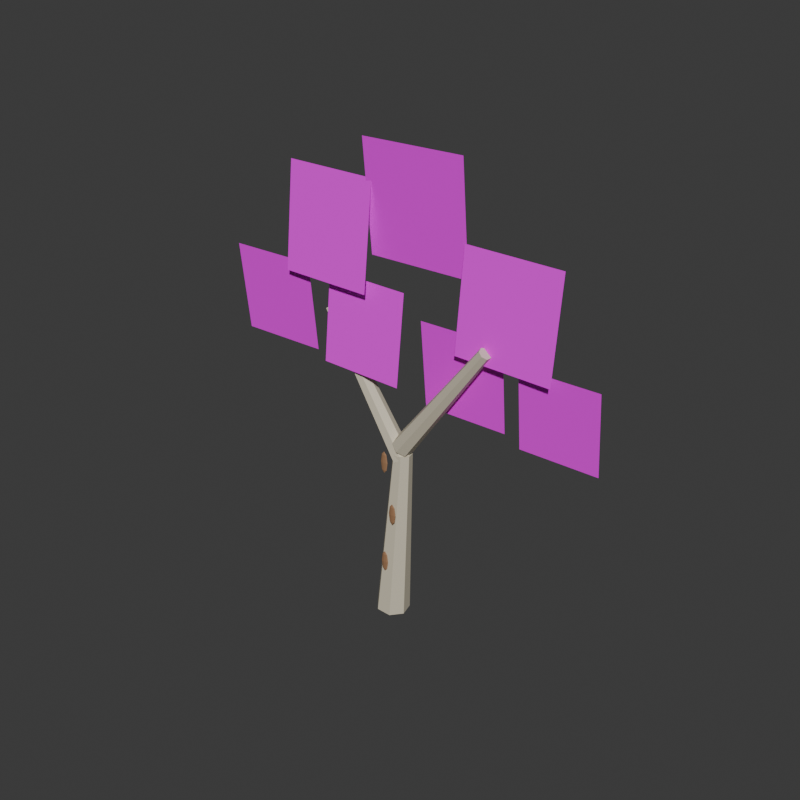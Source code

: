 # Source: TREE_EUCALYPTUS_001_MAP_SOURCE.blend  (saved by Blender 5.2.44; exported with 4.5.12 LTS)
import bpy
from mathutils import Matrix  # noqa: F401  (used for matrix-valued properties, if any)

bpy.ops.wm.read_factory_settings(use_empty=True)
scene = bpy.context.scene
scene.name = 'Scene'

# ---- collections
col_collection = bpy.data.collections.new('Collection'); scene.collection.children.link(col_collection)

# ---- images (referenced by path relative to the original .blend; pixels are not part of the script)
import os
ASSET_DIR = os.environ.get("B2B_ASSET_DIR", "")  # directory of the original .blend (textures are referenced by path, not embedded)
HERE = os.path.dirname(os.path.abspath(__file__))  # packed textures are extracted next to this script under _unpacked/

def load_image(name, relpath, width, height, colorspace="sRGB"):
    """Load a texture the original file referenced (path relative to the .blend, or extracted next to this script)."""
    p = next((c for c in (os.path.join(HERE, relpath), os.path.join(ASSET_DIR, relpath)) if relpath and os.path.exists(c)), "")
    if p:
        img = bpy.data.images.load(p, check_existing=True)
        img.name = name
    else:  # same state as the original file: an image datablock whose file is absent (Cycles renders it pink)
        img = bpy.data.images.new(name, width, height)
        img.source = "FILE"
        img.filepath = "//" + (relpath or name)
    img.colorspace_settings.name = colorspace
    return img
img_eucalyptus_foliage_cluster_atlas_v2_clean_png = load_image('EUCALYPTUS_FOLIAGE_CLUSTER_ATLAS_V2_CLEAN.png', 'EUCALYPTUS_FOLIAGE_CLUSTER_ATLAS_V2_CLEAN.png', 1024, 1024, 'sRGB')

# ---- materials (node trees are filled in below, after node groups)
mat_gg_mat_eucalyptus_bark_pale_002 = bpy.data.materials.new('GG_MAT_EUCALYPTUS_BARK_PALE.002')
mat_gg_mat_eucalyptus_bark_pale_002.diffuse_color = (0.66, 0.6, 0.46, 1.0)
mat_gg_mat_eucalyptus_bark_warm_patch_002 = bpy.data.materials.new('GG_MAT_EUCALYPTUS_BARK_WARM_PATCH.002')
mat_gg_mat_eucalyptus_bark_warm_patch_002.diffuse_color = (0.34, 0.18, 0.09, 1.0)
mat_gg_mat_eucalyptus_foliage_atlas_v2_003 = bpy.data.materials.new('GG_MAT_EUCALYPTUS_FOLIAGE_ATLAS_V2.003')
mat_gg_mat_eucalyptus_foliage_atlas_v2_003.diffuse_color = (1.0, 1.0, 1.0, 1.0)

# ---- material node trees
mat_gg_mat_eucalyptus_bark_pale_002.use_nodes = True; mat_gg_mat_eucalyptus_bark_pale_002.node_tree.nodes.clear()
_N = mat_gg_mat_eucalyptus_bark_pale_002.node_tree.nodes; _L = mat_gg_mat_eucalyptus_bark_pale_002.node_tree.links
n0 = _N.new('ShaderNodeBsdfPrincipled'); n0.name = 'Principled BSDF'; n0.location = (-200, 100)
n0.inputs[0].default_value = (0.66, 0.6, 0.46, 1.0)
n0.inputs[2].default_value = 0.72
n0.inputs[10].default_value = 0.005
n1 = _N.new('ShaderNodeOutputMaterial'); n1.name = 'Material Output'; n1.location = (200, 100)
_L.new(n0.outputs[0], n1.inputs[0])
n1.is_active_output = True
mat_gg_mat_eucalyptus_bark_warm_patch_002.use_nodes = True; mat_gg_mat_eucalyptus_bark_warm_patch_002.node_tree.nodes.clear()
_N = mat_gg_mat_eucalyptus_bark_warm_patch_002.node_tree.nodes; _L = mat_gg_mat_eucalyptus_bark_warm_patch_002.node_tree.links
n0 = _N.new('ShaderNodeBsdfPrincipled'); n0.name = 'Principled BSDF'; n0.location = (-200, 100)
n0.inputs[0].default_value = (0.34, 0.18, 0.09, 1.0)
n0.inputs[2].default_value = 0.72
n0.inputs[10].default_value = 0.005
n1 = _N.new('ShaderNodeOutputMaterial'); n1.name = 'Material Output'; n1.location = (200, 100)
_L.new(n0.outputs[0], n1.inputs[0])
n1.is_active_output = True
mat_gg_mat_eucalyptus_foliage_atlas_v2_003.use_nodes = True; mat_gg_mat_eucalyptus_foliage_atlas_v2_003.node_tree.nodes.clear()
_N = mat_gg_mat_eucalyptus_foliage_atlas_v2_003.node_tree.nodes; _L = mat_gg_mat_eucalyptus_foliage_atlas_v2_003.node_tree.links
n0 = _N.new('ShaderNodeOutputMaterial'); n0.name = 'Material Output'; n0.location = (0, 0)
n1 = _N.new('ShaderNodeBsdfPrincipled'); n1.name = 'Principled BSDF'; n1.location = (0, 0)
n1.inputs[2].default_value = 0.82
n1.inputs[10].default_value = 0.005
n2 = _N.new('ShaderNodeTexImage'); n2.name = 'Image Texture'; n2.location = (0, 0)
n2.image = img_eucalyptus_foliage_cluster_atlas_v2_clean_png
_L.new(n2.outputs[0], n1.inputs[0])
_L.new(n2.outputs[1], n1.inputs[4])
_L.new(n1.outputs[0], n0.inputs[0])
n0.is_active_output = True

# ---- world
world_world = bpy.data.worlds.new('World'); scene.world = world_world
world_world.use_nodes = True; world_world.node_tree.nodes.clear()
_N = world_world.node_tree.nodes; _L = world_world.node_tree.links
n0 = _N.new('ShaderNodeOutputWorld'); n0.name = 'World Output'; n0.location = (200, 100)
n1 = _N.new('ShaderNodeBackground'); n1.name = 'Background'; n1.location = (-200, 100)
n1.inputs[0].default_value = (0.05088, 0.05088, 0.05088, 1.0)
_L.new(n1.outputs[0], n0.inputs[0])
n0.is_active_output = True
world_world.color = (0.035, 0.045, 0.035)
world_world.sun_shadow_jitter_overblur = 0.0

# ---- meshes
me_cone_016 = bpy.data.meshes.new('Cone.016')
me_cone_016.from_pydata([(0.0, 0.25, -1.327), (0.0, 0.14, 1.327), (0.1955, 0.1559, -1.327), (0.1095, 0.08729, 1.327), (0.2437, -0.05563, -1.327), (0.1365, -0.03115, 1.327), (0.1085, -0.2252, -1.327), (0.06074, -0.1261, 1.327), (-0.1085, -0.2252, -1.327), (-0.06074, -0.1261, 1.327), (-0.2437, -0.05563, -1.327), (-0.1365, -0.03115, 1.327), (-0.1955, 0.1559, -1.327), (-0.1095, 0.08729, 1.327)], [], [(0, 1, 3, 2), (2, 3, 5, 4), (4, 5, 7, 6), (6, 7, 9, 8), (8, 9, 11, 10), (3, 1, 13, 11, 9, 7, 5), (10, 11, 13, 12), (12, 13, 1, 0), (0, 2, 4, 6, 8, 10, 12)])
_uv = me_cone_016.uv_layers.new(name='UVMap')
_uv.uv.foreach_set('vector', [1.0, 0.5, 1.0, 1.0, 0.8571, 1.0, 0.8571, 0.5, 0.8571, 0.5, 0.8571, 1.0, 0.7143, 1.0, 0.7143, 0.5, 0.7143, 0.5, 0.7143, 1.0, 0.5714, 1.0, 0.5714, 0.5, 0.5714, 0.5, 0.5714, 1.0, 0.4286, 1.0, 0.4286, 0.5, 0.4286, 0.5, 0.4286, 1.0, 0.2857, 1.0, 0.2857, 0.5, 0.4376, 0.3996, 0.25, 0.49, 0.06236, 0.3996, 0.01602, 0.1966, 0.1459, 0.03377, 0.3541, 0.03377, 0.484, 0.1966, 0.2857, 0.5, 0.2857, 1.0, 0.1429, 1.0, 0.1429, 0.5, 0.1429, 0.5, 0.1429, 1.0, 2.98e-08, 1.0, 2.98e-08, 0.5, 0.75, 0.49, 0.9376, 0.3996, 0.984, 0.1966, 0.8541, 0.03377, 0.6459, 0.03377, 0.516, 0.1966, 0.5624, 0.3996])
me_cone_016.materials.append(mat_gg_mat_eucalyptus_bark_pale_002)
me_cone_016.update()
me_cone_017 = bpy.data.meshes.new('Cone.017')
me_cone_017.from_pydata([(0.0, 0.15, -1.166), (0.0, 0.084, 1.166), (0.1173, 0.09352, -1.166), (0.06567, 0.05237, 1.166), (0.1462, -0.03338, -1.166), (0.08189, -0.01869, 1.166), (0.06508, -0.1351, -1.166), (0.03645, -0.07568, 1.166), (-0.06508, -0.1351, -1.166), (-0.03645, -0.07568, 1.166), (-0.1462, -0.03338, -1.166), (-0.08189, -0.01869, 1.166), (-0.1173, 0.09352, -1.166), (-0.06567, 0.05237, 1.166)], [], [(0, 1, 3, 2), (2, 3, 5, 4), (4, 5, 7, 6), (6, 7, 9, 8), (8, 9, 11, 10), (3, 1, 13, 11, 9, 7, 5), (10, 11, 13, 12), (12, 13, 1, 0), (0, 2, 4, 6, 8, 10, 12)])
_uv = me_cone_017.uv_layers.new(name='UVMap')
_uv.uv.foreach_set('vector', [1.0, 0.5, 1.0, 1.0, 0.8571, 1.0, 0.8571, 0.5, 0.8571, 0.5, 0.8571, 1.0, 0.7143, 1.0, 0.7143, 0.5, 0.7143, 0.5, 0.7143, 1.0, 0.5714, 1.0, 0.5714, 0.5, 0.5714, 0.5, 0.5714, 1.0, 0.4286, 1.0, 0.4286, 0.5, 0.4286, 0.5, 0.4286, 1.0, 0.2857, 1.0, 0.2857, 0.5, 0.4376, 0.3996, 0.25, 0.49, 0.06236, 0.3996, 0.01602, 0.1966, 0.1459, 0.03377, 0.3541, 0.03377, 0.484, 0.1966, 0.2857, 0.5, 0.2857, 1.0, 0.1429, 1.0, 0.1429, 0.5, 0.1429, 0.5, 0.1429, 1.0, 2.98e-08, 1.0, 2.98e-08, 0.5, 0.75, 0.49, 0.9376, 0.3996, 0.984, 0.1966, 0.8541, 0.03377, 0.6459, 0.03377, 0.516, 0.1966, 0.5624, 0.3996])
me_cone_017.materials.append(mat_gg_mat_eucalyptus_bark_pale_002)
me_cone_017.update()
me_cone_018 = bpy.data.meshes.new('Cone.018')
me_cone_018.from_pydata([(0.0, 0.16, -1.176), (0.0, 0.0896, 1.176), (0.1251, 0.09976, -1.176), (0.07005, 0.05586, 1.176), (0.156, -0.0356, -1.176), (0.08735, -0.01994, 1.176), (0.06942, -0.1442, -1.176), (0.03888, -0.08073, 1.176), (-0.06942, -0.1442, -1.176), (-0.03888, -0.08073, 1.176), (-0.156, -0.0356, -1.176), (-0.08735, -0.01994, 1.176), (-0.1251, 0.09976, -1.176), (-0.07005, 0.05586, 1.176)], [], [(0, 1, 3, 2), (2, 3, 5, 4), (4, 5, 7, 6), (6, 7, 9, 8), (8, 9, 11, 10), (3, 1, 13, 11, 9, 7, 5), (10, 11, 13, 12), (12, 13, 1, 0), (0, 2, 4, 6, 8, 10, 12)])
_uv = me_cone_018.uv_layers.new(name='UVMap')
_uv.uv.foreach_set('vector', [1.0, 0.5, 1.0, 1.0, 0.8571, 1.0, 0.8571, 0.5, 0.8571, 0.5, 0.8571, 1.0, 0.7143, 1.0, 0.7143, 0.5, 0.7143, 0.5, 0.7143, 1.0, 0.5714, 1.0, 0.5714, 0.5, 0.5714, 0.5, 0.5714, 1.0, 0.4286, 1.0, 0.4286, 0.5, 0.4286, 0.5, 0.4286, 1.0, 0.2857, 1.0, 0.2857, 0.5, 0.4376, 0.3996, 0.25, 0.49, 0.06236, 0.3996, 0.01602, 0.1966, 0.1459, 0.03377, 0.3541, 0.03377, 0.484, 0.1966, 0.2857, 0.5, 0.2857, 1.0, 0.1429, 1.0, 0.1429, 0.5, 0.1429, 0.5, 0.1429, 1.0, 2.98e-08, 1.0, 2.98e-08, 0.5, 0.75, 0.49, 0.9376, 0.3996, 0.984, 0.1966, 0.8541, 0.03377, 0.6459, 0.03377, 0.516, 0.1966, 0.5624, 0.3996])
me_cone_018.materials.append(mat_gg_mat_eucalyptus_bark_pale_002)
me_cone_018.update()
me_sphere_006 = bpy.data.meshes.new('Sphere.006')
me_sphere_006.from_pydata([(0.0, 0.0, 0.11), (0.0, 0.07778, 0.07778), (0.0, 0.11, 0.0), (0.0, 0.07778, -0.07778), (0.0, 0.0, -0.11), (0.055, 0.055, 0.07778), (0.07778, 0.07778, 0.0), (0.055, 0.055, -0.07778), (0.07778, 0.0, 0.07778), (0.11, 0.0, 0.0), (0.07778, 0.0, -0.07778), (0.055, -0.055, 0.07778), (0.07778, -0.07778, 0.0), (0.055, -0.055, -0.07778), (0.0, -0.07778, 0.07778), (0.0, -0.11, 0.0), (0.0, -0.07778, -0.07778), (-0.055, -0.055, 0.07778), (-0.07778, -0.07778, 0.0), (-0.055, -0.055, -0.07778), (-0.07778, 0.0, 0.07778), (-0.11, 0.0, 0.0), (-0.07778, 0.0, -0.07778), (-0.055, 0.055, 0.07778), (-0.07778, 0.07778, 0.0), (-0.055, 0.055, -0.07778)], [], [(4, 3, 7), (2, 1, 5, 6), (3, 2, 6, 7), (1, 0, 5), (6, 5, 8, 9), (7, 6, 9, 10), (5, 0, 8), (4, 7, 10), (4, 10, 13), (9, 8, 11, 12), (10, 9, 12, 13), (8, 0, 11), (4, 13, 16), (12, 11, 14, 15), (13, 12, 15, 16), (11, 0, 14), (4, 16, 19), (15, 14, 17, 18), (16, 15, 18, 19), (14, 0, 17), (4, 19, 22), (18, 17, 20, 21), (19, 18, 21, 22), (17, 0, 20), (20, 0, 23), (4, 22, 25), (21, 20, 23, 24), (22, 21, 24, 25), (25, 24, 2, 3), (23, 0, 1), (4, 25, 3), (24, 23, 1, 2)])
_uv = me_sphere_006.uv_layers.new(name='UVMap')
_uv.uv.foreach_set('vector', [0.6875, 0.0, 0.75, 0.25, 0.625, 0.25, 0.75, 0.5, 0.75, 0.75, 0.625, 0.75, 0.625, 0.5, 0.75, 0.25, 0.75, 0.5, 0.625, 0.5, 0.625, 0.25, 0.75, 0.75, 0.6875, 1.0, 0.625, 0.75, 0.625, 0.5, 0.625, 0.75, 0.5, 0.75, 0.5, 0.5, 0.625, 0.25, 0.625, 0.5, 0.5, 0.5, 0.5, 0.25, 0.625, 0.75, 0.5625, 1.0, 0.5, 0.75, 0.5625, 0.0, 0.625, 0.25, 0.5, 0.25, 0.4375, 0.0, 0.5, 0.25, 0.375, 0.25, 0.5, 0.5, 0.5, 0.75, 0.375, 0.75, 0.375, 0.5, 0.5, 0.25, 0.5, 0.5, 0.375, 0.5, 0.375, 0.25, 0.5, 0.75, 0.4375, 1.0, 0.375, 0.75, 0.3125, 0.0, 0.375, 0.25, 0.25, 0.25, 0.375, 0.5, 0.375, 0.75, 0.25, 0.75, 0.25, 0.5, 0.375, 0.25, 0.375, 0.5, 0.25, 0.5, 0.25, 0.25, 0.375, 0.75, 0.3125, 1.0, 0.25, 0.75, 0.1875, 0.0, 0.25, 0.25, 0.125, 0.25, 0.25, 0.5, 0.25, 0.75, 0.125, 0.75, 0.125, 0.5, 0.25, 0.25, 0.25, 0.5, 0.125, 0.5, 0.125, 0.25, 0.25, 0.75, 0.1875, 1.0, 0.125, 0.75, 0.0625, 0.0, 0.125, 0.25, 0.0, 0.25, 0.125, 0.5, 0.125, 0.75, 0.0, 0.75, 0.0, 0.5, 0.125, 0.25, 0.125, 0.5, 0.0, 0.5, 0.0, 0.25, 0.125, 0.75, 0.0625, 1.0, 0.0, 0.75, 1.0, 0.75, 0.9375, 1.0, 0.875, 0.75, 0.9375, 0.0, 1.0, 0.25, 0.875, 0.25, 1.0, 0.5, 1.0, 0.75, 0.875, 0.75, 0.875, 0.5, 1.0, 0.25, 1.0, 0.5, 0.875, 0.5, 0.875, 0.25, 0.875, 0.25, 0.875, 0.5, 0.75, 0.5, 0.75, 0.25, 0.875, 0.75, 0.8125, 1.0, 0.75, 0.75, 0.8125, 0.0, 0.875, 0.25, 0.75, 0.25, 0.875, 0.5, 0.875, 0.75, 0.75, 0.75, 0.75, 0.5])
me_sphere_006.materials.append(mat_gg_mat_eucalyptus_bark_warm_patch_002)
me_sphere_006.update()
me_sphere_007 = bpy.data.meshes.new('Sphere.007')
me_sphere_007.from_pydata([(0.0, 0.0, 0.11), (0.0, 0.07778, 0.07778), (0.0, 0.11, 0.0), (0.0, 0.07778, -0.07778), (0.0, 0.0, -0.11), (0.055, 0.055, 0.07778), (0.07778, 0.07778, 0.0), (0.055, 0.055, -0.07778), (0.07778, 0.0, 0.07778), (0.11, 0.0, 0.0), (0.07778, 0.0, -0.07778), (0.055, -0.055, 0.07778), (0.07778, -0.07778, 0.0), (0.055, -0.055, -0.07778), (0.0, -0.07778, 0.07778), (0.0, -0.11, 0.0), (0.0, -0.07778, -0.07778), (-0.055, -0.055, 0.07778), (-0.07778, -0.07778, 0.0), (-0.055, -0.055, -0.07778), (-0.07778, 0.0, 0.07778), (-0.11, 0.0, 0.0), (-0.07778, 0.0, -0.07778), (-0.055, 0.055, 0.07778), (-0.07778, 0.07778, 0.0), (-0.055, 0.055, -0.07778)], [], [(4, 3, 7), (2, 1, 5, 6), (3, 2, 6, 7), (1, 0, 5), (4, 7, 10), (6, 5, 8, 9), (7, 6, 9, 10), (5, 0, 8), (4, 10, 13), (9, 8, 11, 12), (10, 9, 12, 13), (8, 0, 11), (4, 13, 16), (12, 11, 14, 15), (13, 12, 15, 16), (11, 0, 14), (14, 0, 17), (4, 16, 19), (15, 14, 17, 18), (16, 15, 18, 19), (19, 18, 21, 22), (17, 0, 20), (4, 19, 22), (18, 17, 20, 21), (22, 21, 24, 25), (20, 0, 23), (4, 22, 25), (21, 20, 23, 24), (25, 24, 2, 3), (23, 0, 1), (4, 25, 3), (24, 23, 1, 2)])
_uv = me_sphere_007.uv_layers.new(name='UVMap')
_uv.uv.foreach_set('vector', [0.6875, 0.0, 0.75, 0.25, 0.625, 0.25, 0.75, 0.5, 0.75, 0.75, 0.625, 0.75, 0.625, 0.5, 0.75, 0.25, 0.75, 0.5, 0.625, 0.5, 0.625, 0.25, 0.75, 0.75, 0.6875, 1.0, 0.625, 0.75, 0.5625, 0.0, 0.625, 0.25, 0.5, 0.25, 0.625, 0.5, 0.625, 0.75, 0.5, 0.75, 0.5, 0.5, 0.625, 0.25, 0.625, 0.5, 0.5, 0.5, 0.5, 0.25, 0.625, 0.75, 0.5625, 1.0, 0.5, 0.75, 0.4375, 0.0, 0.5, 0.25, 0.375, 0.25, 0.5, 0.5, 0.5, 0.75, 0.375, 0.75, 0.375, 0.5, 0.5, 0.25, 0.5, 0.5, 0.375, 0.5, 0.375, 0.25, 0.5, 0.75, 0.4375, 1.0, 0.375, 0.75, 0.3125, 0.0, 0.375, 0.25, 0.25, 0.25, 0.375, 0.5, 0.375, 0.75, 0.25, 0.75, 0.25, 0.5, 0.375, 0.25, 0.375, 0.5, 0.25, 0.5, 0.25, 0.25, 0.375, 0.75, 0.3125, 1.0, 0.25, 0.75, 0.25, 0.75, 0.1875, 1.0, 0.125, 0.75, 0.1875, 0.0, 0.25, 0.25, 0.125, 0.25, 0.25, 0.5, 0.25, 0.75, 0.125, 0.75, 0.125, 0.5, 0.25, 0.25, 0.25, 0.5, 0.125, 0.5, 0.125, 0.25, 0.125, 0.25, 0.125, 0.5, 0.0, 0.5, 0.0, 0.25, 0.125, 0.75, 0.0625, 1.0, 0.0, 0.75, 0.0625, 0.0, 0.125, 0.25, 0.0, 0.25, 0.125, 0.5, 0.125, 0.75, 0.0, 0.75, 0.0, 0.5, 1.0, 0.25, 1.0, 0.5, 0.875, 0.5, 0.875, 0.25, 1.0, 0.75, 0.9375, 1.0, 0.875, 0.75, 0.9375, 0.0, 1.0, 0.25, 0.875, 0.25, 1.0, 0.5, 1.0, 0.75, 0.875, 0.75, 0.875, 0.5, 0.875, 0.25, 0.875, 0.5, 0.75, 0.5, 0.75, 0.25, 0.875, 0.75, 0.8125, 1.0, 0.75, 0.75, 0.8125, 0.0, 0.875, 0.25, 0.75, 0.25, 0.875, 0.5, 0.875, 0.75, 0.75, 0.75, 0.75, 0.5])
me_sphere_007.materials.append(mat_gg_mat_eucalyptus_bark_warm_patch_002)
me_sphere_007.update()
me_sphere_008 = bpy.data.meshes.new('Sphere.008')
me_sphere_008.from_pydata([(0.0, 0.0, 0.11), (0.0, 0.07778, 0.07778), (0.0, 0.11, 0.0), (0.0, 0.07778, -0.07778), (0.0, 0.0, -0.11), (0.055, 0.055, 0.07778), (0.07778, 0.07778, 0.0), (0.055, 0.055, -0.07778), (0.07778, 0.0, 0.07778), (0.11, 0.0, 0.0), (0.07778, 0.0, -0.07778), (0.055, -0.055, 0.07778), (0.07778, -0.07778, 0.0), (0.055, -0.055, -0.07778), (0.0, -0.07778, 0.07778), (0.0, -0.11, 0.0), (0.0, -0.07778, -0.07778), (-0.055, -0.055, 0.07778), (-0.07778, -0.07778, 0.0), (-0.055, -0.055, -0.07778), (-0.07778, 0.0, 0.07778), (-0.11, 0.0, 0.0), (-0.07778, 0.0, -0.07778), (-0.055, 0.055, 0.07778), (-0.07778, 0.07778, 0.0), (-0.055, 0.055, -0.07778)], [], [(3, 2, 6, 7), (1, 0, 5), (4, 3, 7), (2, 1, 5, 6), (4, 7, 10), (6, 5, 8, 9), (7, 6, 9, 10), (5, 0, 8), (8, 0, 11), (4, 10, 13), (9, 8, 11, 12), (10, 9, 12, 13), (13, 12, 15, 16), (11, 0, 14), (4, 13, 16), (12, 11, 14, 15), (16, 15, 18, 19), (14, 0, 17), (4, 16, 19), (15, 14, 17, 18), (19, 18, 21, 22), (17, 0, 20), (4, 19, 22), (18, 17, 20, 21), (22, 21, 24, 25), (20, 0, 23), (4, 22, 25), (21, 20, 23, 24), (25, 24, 2, 3), (23, 0, 1), (4, 25, 3), (24, 23, 1, 2)])
_uv = me_sphere_008.uv_layers.new(name='UVMap')
_uv.uv.foreach_set('vector', [0.75, 0.25, 0.75, 0.5, 0.625, 0.5, 0.625, 0.25, 0.75, 0.75, 0.6875, 1.0, 0.625, 0.75, 0.6875, 0.0, 0.75, 0.25, 0.625, 0.25, 0.75, 0.5, 0.75, 0.75, 0.625, 0.75, 0.625, 0.5, 0.5625, 0.0, 0.625, 0.25, 0.5, 0.25, 0.625, 0.5, 0.625, 0.75, 0.5, 0.75, 0.5, 0.5, 0.625, 0.25, 0.625, 0.5, 0.5, 0.5, 0.5, 0.25, 0.625, 0.75, 0.5625, 1.0, 0.5, 0.75, 0.5, 0.75, 0.4375, 1.0, 0.375, 0.75, 0.4375, 0.0, 0.5, 0.25, 0.375, 0.25, 0.5, 0.5, 0.5, 0.75, 0.375, 0.75, 0.375, 0.5, 0.5, 0.25, 0.5, 0.5, 0.375, 0.5, 0.375, 0.25, 0.375, 0.25, 0.375, 0.5, 0.25, 0.5, 0.25, 0.25, 0.375, 0.75, 0.3125, 1.0, 0.25, 0.75, 0.3125, 0.0, 0.375, 0.25, 0.25, 0.25, 0.375, 0.5, 0.375, 0.75, 0.25, 0.75, 0.25, 0.5, 0.25, 0.25, 0.25, 0.5, 0.125, 0.5, 0.125, 0.25, 0.25, 0.75, 0.1875, 1.0, 0.125, 0.75, 0.1875, 0.0, 0.25, 0.25, 0.125, 0.25, 0.25, 0.5, 0.25, 0.75, 0.125, 0.75, 0.125, 0.5, 0.125, 0.25, 0.125, 0.5, 0.0, 0.5, 0.0, 0.25, 0.125, 0.75, 0.0625, 1.0, 0.0, 0.75, 0.0625, 0.0, 0.125, 0.25, 0.0, 0.25, 0.125, 0.5, 0.125, 0.75, 0.0, 0.75, 0.0, 0.5, 1.0, 0.25, 1.0, 0.5, 0.875, 0.5, 0.875, 0.25, 1.0, 0.75, 0.9375, 1.0, 0.875, 0.75, 0.9375, 0.0, 1.0, 0.25, 0.875, 0.25, 1.0, 0.5, 1.0, 0.75, 0.875, 0.75, 0.875, 0.5, 0.875, 0.25, 0.875, 0.5, 0.75, 0.5, 0.75, 0.25, 0.875, 0.75, 0.8125, 1.0, 0.75, 0.75, 0.8125, 0.0, 0.875, 0.25, 0.75, 0.25, 0.875, 0.5, 0.875, 0.75, 0.75, 0.75, 0.75, 0.5])
me_sphere_008.materials.append(mat_gg_mat_eucalyptus_bark_warm_patch_002)
me_sphere_008.update()
me_gg_euc_body_island_00_cluster_00_mesh_002 = bpy.data.meshes.new('GG_EUC_BODY_ISLAND_00_CLUSTER_00_MESH.002')
me_gg_euc_body_island_00_cluster_00_mesh_002.from_pydata([(-0.6743, 0.0, -0.6743), (0.6743, 0.0, -0.6743), (0.6743, 0.0, 0.6743), (-0.6743, 0.0, 0.6743)], [], [(0, 1, 2, 3)])
_uv = me_gg_euc_body_island_00_cluster_00_mesh_002.uv_layers.new(name='UVMap')
_uv.uv.foreach_set('vector', [0.0, 0.33, 0.55, 0.33, 0.55, 0.6, 0.0, 0.6])
me_gg_euc_body_island_00_cluster_00_mesh_002.materials.append(mat_gg_mat_eucalyptus_foliage_atlas_v2_003)
me_gg_euc_body_island_00_cluster_00_mesh_002.update()
me_gg_euc_body_island_01_cluster_00_mesh_002 = bpy.data.meshes.new('GG_EUC_BODY_ISLAND_01_CLUSTER_00_MESH.002')
me_gg_euc_body_island_01_cluster_00_mesh_002.from_pydata([(-0.7207, 0.0, -0.7673), (0.7207, 0.0, -0.7673), (0.7207, 0.0, 0.7673), (-0.7207, 0.0, 0.7673)], [], [(0, 1, 2, 3)])
_uv = me_gg_euc_body_island_01_cluster_00_mesh_002.uv_layers.new(name='UVMap')
_uv.uv.foreach_set('vector', [0.57, 0.35, 0.82, 0.35, 0.82, 0.58, 0.57, 0.58])
me_gg_euc_body_island_01_cluster_00_mesh_002.materials.append(mat_gg_mat_eucalyptus_foliage_atlas_v2_003)
me_gg_euc_body_island_01_cluster_00_mesh_002.update()
me_gg_euc_body_island_02_cluster_00_mesh_002 = bpy.data.meshes.new('GG_EUC_BODY_ISLAND_02_CLUSTER_00_MESH.002')
me_gg_euc_body_island_02_cluster_00_mesh_002.from_pydata([(-0.7673, 0.0, -0.7998), (0.7673, 0.0, -0.7998), (0.7673, 0.0, 0.7998), (-0.7673, 0.0, 0.7998)], [], [(0, 1, 2, 3)])
_uv = me_gg_euc_body_island_02_cluster_00_mesh_002.uv_layers.new(name='UVMap')
_uv.uv.foreach_set('vector', [0.75, 0.32, 1.0, 0.32, 1.0, 0.6, 0.75, 0.6])
me_gg_euc_body_island_02_cluster_00_mesh_002.materials.append(mat_gg_mat_eucalyptus_foliage_atlas_v2_003)
me_gg_euc_body_island_02_cluster_00_mesh_002.update()
me_gg_euc_body_island_03_cluster_00_mesh_002 = bpy.data.meshes.new('GG_EUC_BODY_ISLAND_03_CLUSTER_00_MESH.002')
me_gg_euc_body_island_03_cluster_00_mesh_002.from_pydata([(-0.7207, 0.0, -0.7207), (0.7207, 0.0, -0.7207), (0.7207, 0.0, 0.7207), (-0.7207, 0.0, 0.7207)], [], [(0, 1, 2, 3)])
_uv = me_gg_euc_body_island_03_cluster_00_mesh_002.uv_layers.new(name='UVMap')
_uv.uv.foreach_set('vector', [0.0, 0.0, 0.55, 0.0, 0.55, 0.38, 0.0, 0.38])
me_gg_euc_body_island_03_cluster_00_mesh_002.materials.append(mat_gg_mat_eucalyptus_foliage_atlas_v2_003)
me_gg_euc_body_island_03_cluster_00_mesh_002.update()
me_gg_euc_body_island_04_cluster_00_mesh_002 = bpy.data.meshes.new('GG_EUC_BODY_ISLAND_04_CLUSTER_00_MESH.002')
me_gg_euc_body_island_04_cluster_00_mesh_002.from_pydata([(-0.5673, 0.0, -0.5952), (0.5673, 0.0, -0.5952), (0.5673, 0.0, 0.5952), (-0.5673, 0.0, 0.5952)], [], [(0, 1, 2, 3)])
_uv = me_gg_euc_body_island_04_cluster_00_mesh_002.uv_layers.new(name='UVMap')
_uv.uv.foreach_set('vector', [0.5, 0.0, 0.77, 0.0, 0.77, 0.35, 0.5, 0.35])
me_gg_euc_body_island_04_cluster_00_mesh_002.materials.append(mat_gg_mat_eucalyptus_foliage_atlas_v2_003)
me_gg_euc_body_island_04_cluster_00_mesh_002.update()
me_gg_euc_body_island_05_cluster_00_mesh_002 = bpy.data.meshes.new('GG_EUC_BODY_ISLAND_05_CLUSTER_00_MESH.002')
me_gg_euc_body_island_05_cluster_00_mesh_002.from_pydata([(-0.6603, 0.0, -0.6603), (0.6603, 0.0, -0.6603), (0.6603, 0.0, 0.6603), (-0.6603, 0.0, 0.6603)], [], [(0, 1, 2, 3)])
_uv = me_gg_euc_body_island_05_cluster_00_mesh_002.uv_layers.new(name='UVMap')
_uv.uv.foreach_set('vector', [0.0, 0.53, 0.37, 0.53, 0.37, 1.0, 0.0, 1.0])
me_gg_euc_body_island_05_cluster_00_mesh_002.materials.append(mat_gg_mat_eucalyptus_foliage_atlas_v2_003)
me_gg_euc_body_island_05_cluster_00_mesh_002.update()
me_gg_euc_body_island_06_cluster_00_mesh_002 = bpy.data.meshes.new('GG_EUC_BODY_ISLAND_06_CLUSTER_00_MESH.002')
me_gg_euc_body_island_06_cluster_00_mesh_002.from_pydata([(-0.6277, 0.0, -0.6417), (0.6277, 0.0, -0.6417), (0.6277, 0.0, 0.6417), (-0.6277, 0.0, 0.6417)], [], [(0, 1, 2, 3)])
_uv = me_gg_euc_body_island_06_cluster_00_mesh_002.uv_layers.new(name='UVMap')
_uv.uv.foreach_set('vector', [0.36, 0.55, 0.68, 0.55, 0.68, 1.0, 0.36, 1.0])
me_gg_euc_body_island_06_cluster_00_mesh_002.materials.append(mat_gg_mat_eucalyptus_foliage_atlas_v2_003)
me_gg_euc_body_island_06_cluster_00_mesh_002.update()

# ---- objects
ob_gg_euc_v2_branch_00 = bpy.data.objects.new('GG_EUC_V2_BRANCH_00', me_cone_016)
ob_gg_euc_v2_branch_01 = bpy.data.objects.new('GG_EUC_V2_BRANCH_01', me_cone_017)
ob_gg_euc_v2_branch_02 = bpy.data.objects.new('GG_EUC_V2_BRANCH_02', me_cone_018)
ob_gg_euc_bark_patch_00 = bpy.data.objects.new('GG_EUC_BARK_PATCH_00', me_sphere_006)
ob_gg_euc_bark_patch_01 = bpy.data.objects.new('GG_EUC_BARK_PATCH_01', me_sphere_007)
ob_gg_euc_bark_patch_02 = bpy.data.objects.new('GG_EUC_BARK_PATCH_02', me_sphere_008)
ob_gg_euc_body_island_00_cluster_00 = bpy.data.objects.new('GG_EUC_BODY_ISLAND_00_CLUSTER_00', me_gg_euc_body_island_00_cluster_00_mesh_002)
ob_gg_euc_body_island_01_cluster_00 = bpy.data.objects.new('GG_EUC_BODY_ISLAND_01_CLUSTER_00', me_gg_euc_body_island_01_cluster_00_mesh_002)
ob_gg_euc_body_island_02_cluster_00 = bpy.data.objects.new('GG_EUC_BODY_ISLAND_02_CLUSTER_00', me_gg_euc_body_island_02_cluster_00_mesh_002)
ob_gg_euc_body_island_03_cluster_00 = bpy.data.objects.new('GG_EUC_BODY_ISLAND_03_CLUSTER_00', me_gg_euc_body_island_03_cluster_00_mesh_002)
ob_gg_euc_body_island_04_cluster_00 = bpy.data.objects.new('GG_EUC_BODY_ISLAND_04_CLUSTER_00', me_gg_euc_body_island_04_cluster_00_mesh_002)
ob_gg_euc_body_island_05_cluster_00 = bpy.data.objects.new('GG_EUC_BODY_ISLAND_05_CLUSTER_00', me_gg_euc_body_island_05_cluster_00_mesh_002)
ob_gg_euc_body_island_06_cluster_00 = bpy.data.objects.new('GG_EUC_BODY_ISLAND_06_CLUSTER_00', me_gg_euc_body_island_06_cluster_00_mesh_002)

# ---- transforms, parenting, visibility, modifiers, constraints
ob_gg_euc_v2_branch_00.location = (0.025, 0.02, 1.325)
ob_gg_euc_v2_branch_00.rotation_euler = (0.05851, 6.297e-07, 1.831)
ob_gg_euc_v2_branch_01.location = (-0.575, 0.08, 3.5)
ob_gg_euc_v2_branch_01.rotation_euler = (0.6186, 1.32e-07, -1.63)
ob_gg_euc_v2_branch_02.location = (0.81, -0.03, 3.685)
ob_gg_euc_v2_branch_02.rotation_euler = (0.6518, -1.54e-07, 1.473)
ob_gg_euc_bark_patch_00.location = (-0.04, -0.19, 0.9)
ob_gg_euc_bark_patch_00.scale = (0.55, 0.18, 1.55)
ob_gg_euc_bark_patch_01.location = (0.1, -0.19, 1.75)
ob_gg_euc_bark_patch_01.scale = (0.55, 0.18, 1.55)
ob_gg_euc_bark_patch_02.location = (-0.04, -0.19, 2.55)
ob_gg_euc_bark_patch_02.scale = (0.55, 0.18, 1.55)
ob_gg_euc_body_island_00_cluster_00.location = (-2.25, 0.09, 4.35)
ob_gg_euc_body_island_00_cluster_00.rotation_euler = (0.1047, 0.0, 0.02304)
ob_gg_euc_body_island_01_cluster_00.location = (-1.15, -0.01, 5.65)
ob_gg_euc_body_island_01_cluster_00.rotation_euler = (-0.1047, 0.0, -0.02304)
ob_gg_euc_body_island_02_cluster_00.location = (0.25, 0.09, 6.15)
ob_gg_euc_body_island_02_cluster_00.rotation_euler = (0.1047, 0.0, 0.02304)
ob_gg_euc_body_island_03_cluster_00.location = (1.75, -0.01, 5.15)
ob_gg_euc_body_island_03_cluster_00.rotation_euler = (-0.1047, 0.0, -0.02304)
ob_gg_euc_body_island_04_cluster_00.location = (2.5, 0.09, 3.92)
ob_gg_euc_body_island_04_cluster_00.rotation_euler = (0.1047, 0.0, 0.02304)
ob_gg_euc_body_island_05_cluster_00.location = (-0.55, -0.01, 4.35)
ob_gg_euc_body_island_05_cluster_00.rotation_euler = (-0.1047, 0.0, -0.02304)
ob_gg_euc_body_island_06_cluster_00.location = (1.05, 0.09, 4.08)
ob_gg_euc_body_island_06_cluster_00.rotation_euler = (0.1047, 0.0, 0.02304)

# ---- collection membership
col_collection.objects.link(ob_gg_euc_v2_branch_00)
col_collection.objects.link(ob_gg_euc_v2_branch_01)
col_collection.objects.link(ob_gg_euc_v2_branch_02)
col_collection.objects.link(ob_gg_euc_bark_patch_00)
col_collection.objects.link(ob_gg_euc_bark_patch_01)
col_collection.objects.link(ob_gg_euc_bark_patch_02)
col_collection.objects.link(ob_gg_euc_body_island_00_cluster_00)
col_collection.objects.link(ob_gg_euc_body_island_01_cluster_00)
col_collection.objects.link(ob_gg_euc_body_island_02_cluster_00)
col_collection.objects.link(ob_gg_euc_body_island_03_cluster_00)
col_collection.objects.link(ob_gg_euc_body_island_04_cluster_00)
col_collection.objects.link(ob_gg_euc_body_island_05_cluster_00)
col_collection.objects.link(ob_gg_euc_body_island_06_cluster_00)

# ---- scene / render settings (as saved in the file)
scene.frame_start = 1; scene.frame_end = 250; scene.frame_set(1)
scene.render.engine = 'BLENDER_EEVEE_NEXT'
scene.render.resolution_x = 720
scene.render.resolution_y = 720
scene.render.bake_bias = 0.0
scene.render.bake_samples = 0
scene.render.compositor_device = 'GPU'
scene.eevee.use_volume_custom_range = False
scene.eevee.fast_gi_thickness_near = 0.1
scene.eevee.fast_gi_thickness_far = 0.0
scene.eevee.ray_tracing_options.screen_trace_thickness = 0.1
bpy.context.view_layer.update()

# ---- added for rendering (the .blend has no active camera and no usable light): camera, sun
cam_auto = bpy.data.cameras.new('AutoCamera')
cam_auto.lens = 50.0
cam_auto.sensor_width = 36.0
cam_auto.clip_end = 1000.0
ob_auto_camera = bpy.data.objects.new('AutoCamera', cam_auto)
scene.collection.objects.link(ob_auto_camera)
ob_auto_camera.location = (8.58926, -10.2046, 10.2804)
ob_auto_camera.rotation_euler = (1.09748, -7.21219e-08, 0.694738)
scene.camera = ob_auto_camera
light_auto_sun = bpy.data.lights.new('AutoSun', 'SUN')
light_auto_sun.energy = 3.0
light_auto_sun.angle = 0.0523599
ob_auto_sun = bpy.data.objects.new('AutoSun', light_auto_sun)
scene.collection.objects.link(ob_auto_sun)
ob_auto_sun.rotation_euler = (0.872665, 0.174533, 0.523599)
bpy.context.view_layer.update()
